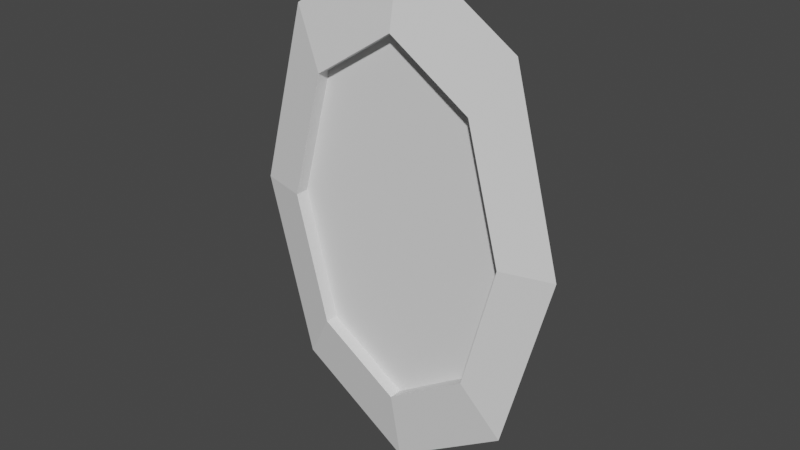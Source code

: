 # Source: portal.blend  (saved by Blender 3.4.6; exported with 4.5.12 LTS)
import bpy
from mathutils import Matrix  # noqa: F401  (used for matrix-valued properties, if any)

bpy.ops.wm.read_factory_settings(use_empty=True)
scene = bpy.context.scene
scene.name = 'Scene'

# ---- collections
col_portal = bpy.data.collections.new('Portal'); scene.collection.children.link(col_portal)

# ---- world
world_world = bpy.data.worlds.new('World'); scene.world = world_world
world_world.use_nodes = True; world_world.node_tree.nodes.clear()
_N = world_world.node_tree.nodes; _L = world_world.node_tree.links
n0 = _N.new('ShaderNodeOutputWorld'); n0.name = 'World Output'; n0.location = (300, 300)
n1 = _N.new('ShaderNodeBackground'); n1.name = 'Background'; n1.location = (10, 300)
n1.inputs[0].default_value = (0.05088, 0.05088, 0.05088, 1.0)
_L.new(n1.outputs[0], n0.inputs[0])
n0.is_active_output = True
world_world.color = (0.05088, 0.05088, 0.05088)
world_world.use_sun_shadow = False
world_world.sun_shadow_jitter_overblur = 0.0

# ---- meshes
me_plane = bpy.data.meshes.new('Plane')
me_plane.from_pydata([(-0.001268, -1.0, 0.0), (-0.5774, -0.001268, 0.0), (-0.129, -0.975, 0.0), (-0.2509, -0.9011, 0.0), (-0.3603, -0.7821, 0.0), (-0.4516, -0.624, 0.0), (-0.5203, -0.4346, 0.0), (-0.5629, -0.2235, 0.0), (0.5774, -0.001268, 0.0), (0.0007493, -1.0, 0.0), (0.563, -0.2235, 0.0), (0.5203, -0.4346, 0.0), (0.4516, -0.624, 0.0), (0.3603, -0.7821, 0.0), (0.251, -0.9011, 0.0), (0.1291, -0.975, 0.0), (-0.0007147, 1.0, 0.0), (-0.5774, 0.001268, 0.0), (-0.129, 0.975, 0.0), (-0.2509, 0.9011, 0.0), (-0.3603, 0.7821, 0.0), (-0.4516, 0.624, 0.0), (-0.5203, 0.4346, 0.0), (-0.5629, 0.2235, 0.0), (0.0007493, 1.0, 0.0), (0.5774, 0.001268, 0.0), (0.1291, 0.975, 0.0), (0.251, 0.9011, 0.0), (0.3603, 0.7821, 0.0), (0.4516, 0.624, 0.0), (0.5203, 0.4346, 0.0), (0.563, 0.2235, 0.0)], [], [(1, 7, 6, 5, 4, 3, 2, 0, 9, 15, 14, 13, 12, 11, 10, 8, 25, 31, 30, 29, 28, 27, 26, 24, 16, 18, 19, 20, 21, 22, 23, 17)])
_uv = me_plane.uv_layers.new(name='UVMap')
_uv.uv.foreach_set('vector', [0.0, 0.4994, 0.01252, 0.3882, 0.04945, 0.2827, 0.1089, 0.188, 0.188, 0.1089, 0.2827, 0.04945, 0.3882, 0.01252, 0.4994, 0.0, 0.5006, 0.0, 0.6118, 0.01252, 0.7173, 0.04945, 0.812, 0.1089, 0.8911, 0.188, 0.9505, 0.2827, 0.9875, 0.3882, 1.0, 0.4994, 1.0, 0.5006, 0.9875, 0.6118, 0.9505, 0.7173, 0.8911, 0.812, 0.812, 0.8911, 0.7173, 0.9505, 0.6118, 0.9875, 0.5006, 1.0, 0.4994, 1.0, 0.3882, 0.9875, 0.2827, 0.9505, 0.188, 0.8911, 0.1089, 0.812, 0.04945, 0.7173, 0.01252, 0.6118, 0.0, 0.5006])
me_plane.update()
me_torus = bpy.data.meshes.new('Torus')
me_torus.from_pydata([(1.25, 0.0, 0.0), (0.875, 0.0, 0.2165), (0.875, 0.0, -0.2165), (0.8839, 0.8839, 0.0), (0.6187, 0.6187, 0.2165), (0.6187, 0.6187, -0.2165), (9.437e-08, 1.25, 0.0), (6.606e-08, 0.875, 0.2165), (6.606e-08, 0.875, -0.2165), (-0.8839, 0.8839, 0.0), (-0.6187, 0.6187, 0.2165), (-0.6187, 0.6187, -0.2165), (-1.25, 1.093e-07, 0.0), (-0.875, 7.649e-08, 0.2165), (-0.875, 7.649e-08, -0.2165), (-0.8839, -0.8839, 0.0), (-0.6187, -0.6187, 0.2165), (-0.6187, -0.6187, -0.2165), (9.437e-08, -1.25, 0.0), (6.606e-08, -0.875, 0.2165), (6.606e-08, -0.875, -0.2165), (0.8839, -0.8839, 0.0), (0.6187, -0.6187, 0.2165), (0.6187, -0.6187, -0.2165)], [], [(0, 3, 4, 1), (1, 4, 5, 2), (2, 5, 3, 0), (3, 6, 7, 4), (4, 7, 8, 5), (5, 8, 6, 3), (6, 9, 10, 7), (7, 10, 11, 8), (8, 11, 9, 6), (9, 12, 13, 10), (10, 13, 14, 11), (11, 14, 12, 9), (12, 15, 16, 13), (13, 16, 17, 14), (14, 17, 15, 12), (15, 18, 19, 16), (16, 19, 20, 17), (17, 20, 18, 15), (18, 21, 22, 19), (19, 22, 23, 20), (20, 23, 21, 18), (21, 0, 1, 22), (22, 1, 2, 23), (23, 2, 0, 21)])
_uv = me_torus.uv_layers.new(name='UVMap')
_uv.uv.foreach_set('vector', [0.5, 0.6667, 0.625, 0.6667, 0.625, 1.0, 0.5, 1.0, 0.5, 0.0, 0.625, 0.0, 0.625, 0.3333, 0.5, 0.3333, 0.5, 0.3333, 0.625, 0.3333, 0.625, 0.6667, 0.5, 0.6667, 0.625, 0.6667, 0.75, 0.6667, 0.75, 1.0, 0.625, 1.0, 0.625, 0.0, 0.75, 0.0, 0.75, 0.3333, 0.625, 0.3333, 0.625, 0.3333, 0.75, 0.3333, 0.75, 0.6667, 0.625, 0.6667, 0.75, 0.6667, 0.875, 0.6667, 0.875, 1.0, 0.75, 1.0, 0.75, 0.0, 0.875, 0.0, 0.875, 0.3333, 0.75, 0.3333, 0.75, 0.3333, 0.875, 0.3333, 0.875, 0.6667, 0.75, 0.6667, 0.875, 0.6667, 1.0, 0.6667, 1.0, 1.0, 0.875, 1.0, 0.875, 0.0, 1.0, 0.0, 1.0, 0.3333, 0.875, 0.3333, 0.875, 0.3333, 1.0, 0.3333, 1.0, 0.6667, 0.875, 0.6667, 0.0, 0.6667, 0.125, 0.6667, 0.125, 1.0, 0.0, 1.0, 0.0, 0.0, 0.125, 0.0, 0.125, 0.3333, 0.0, 0.3333, 0.0, 0.3333, 0.125, 0.3333, 0.125, 0.6667, 0.0, 0.6667, 0.125, 0.6667, 0.25, 0.6667, 0.25, 1.0, 0.125, 1.0, 0.125, 0.0, 0.25, 0.0, 0.25, 0.3333, 0.125, 0.3333, 0.125, 0.3333, 0.25, 0.3333, 0.25, 0.6667, 0.125, 0.6667, 0.25, 0.6667, 0.375, 0.6667, 0.375, 1.0, 0.25, 1.0, 0.25, 0.0, 0.375, 0.0, 0.375, 0.3333, 0.25, 0.3333, 0.25, 0.3333, 0.375, 0.3333, 0.375, 0.6667, 0.25, 0.6667, 0.375, 0.6667, 0.5, 0.6667, 0.5, 1.0, 0.375, 1.0, 0.375, 0.0, 0.5, 0.0, 0.5, 0.3333, 0.375, 0.3333, 0.375, 0.3333, 0.5, 0.3333, 0.5, 0.6667, 0.375, 0.6667])
me_torus.update()

# ---- objects
ob_portalplane = bpy.data.objects.new('PortalPlane', me_plane)
ob_torus = bpy.data.objects.new('Torus', me_torus)

# ---- transforms, parenting, visibility, modifiers, constraints
ob_portalplane.location = (0.0, 0.0, 0.0)
ob_portalplane.rotation_euler = (1.571, 0.0, 3.142)
ob_torus.location = (0.0, 0.0, 0.0)
ob_torus.rotation_euler = (1.571, -0.0, 3.142)
ob_torus.scale = (0.6399, 1.0, 0.3045)

# ---- collection membership
col_portal.objects.link(ob_portalplane)
col_portal.objects.link(ob_torus)

# ---- scene / render settings (as saved in the file)
scene.frame_start = 1; scene.frame_end = 250; scene.frame_set(1)
scene.render.engine = 'BLENDER_EEVEE_NEXT'
scene.cycles.sampling_pattern = 'TABULATED_SOBOL'
scene.cycles.use_light_tree = False
scene.view_settings.view_transform = 'Filmic'
bpy.context.view_layer.update()

# ---- added for rendering (the .blend has no active camera and no usable light): camera, sun
cam_auto = bpy.data.cameras.new('AutoCamera')
cam_auto.lens = 50.0
cam_auto.sensor_width = 36.0
cam_auto.clip_end = 1000.0
ob_auto_camera = bpy.data.objects.new('AutoCamera', cam_auto)
scene.collection.objects.link(ob_auto_camera)
ob_auto_camera.location = (2.74874, -3.29849, 2.199)
ob_auto_camera.rotation_euler = (1.09748, -7.21219e-08, 0.694738)
scene.camera = ob_auto_camera
light_auto_sun = bpy.data.lights.new('AutoSun', 'SUN')
light_auto_sun.energy = 3.0
light_auto_sun.angle = 0.0523599
ob_auto_sun = bpy.data.objects.new('AutoSun', light_auto_sun)
scene.collection.objects.link(ob_auto_sun)
ob_auto_sun.rotation_euler = (0.872665, 0.174533, 0.523599)
bpy.context.view_layer.update()
